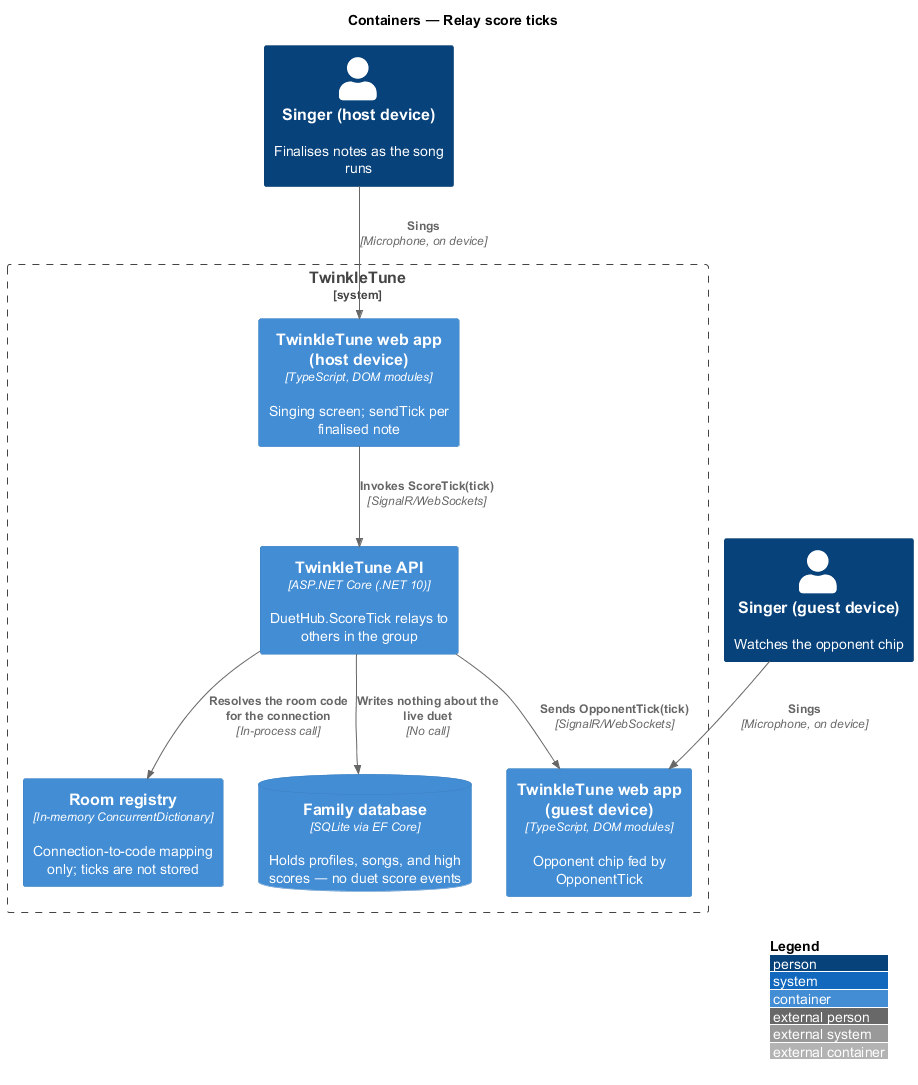

The diagram above was rendered by PlantUML. Its source (embedded in the PNG):
@startuml
!include <C4/C4_Container>
LAYOUT_WITH_LEGEND()
title Containers — Relay score ticks

Person(singerA, "Singer (host device)", "Finalises notes as the song runs")
Person(singerB, "Singer (guest device)", "Watches the opponent chip")

System_Boundary(twinkletune, "TwinkleTune") {
  Container(webHost, "TwinkleTune web app (host device)", "TypeScript, DOM modules", "Singing screen; sendTick per finalised note")
  Container(webGuest, "TwinkleTune web app (guest device)", "TypeScript, DOM modules", "Opponent chip fed by OpponentTick")
  Container(api, "TwinkleTune API", "ASP.NET Core (.NET 10)", "DuetHub.ScoreTick relays to others in the group")
  Container(registry, "Room registry", "In-memory ConcurrentDictionary", "Connection-to-code mapping only; ticks are not stored")
  ContainerDb(db, "Family database", "SQLite via EF Core", "Holds profiles, songs, and high scores — no duet score events")
}

Rel(singerA, webHost, "Sings", "Microphone, on device")
Rel(singerB, webGuest, "Sings", "Microphone, on device")
Rel(webHost, api, "Invokes ScoreTick(tick)", "SignalR/WebSockets")
Rel(api, registry, "Resolves the room code for the connection", "In-process call")
Rel(api, webGuest, "Sends OpponentTick(tick)", "SignalR/WebSockets")
Rel(api, db, "Writes nothing about the live duet", "No call")
@enduml